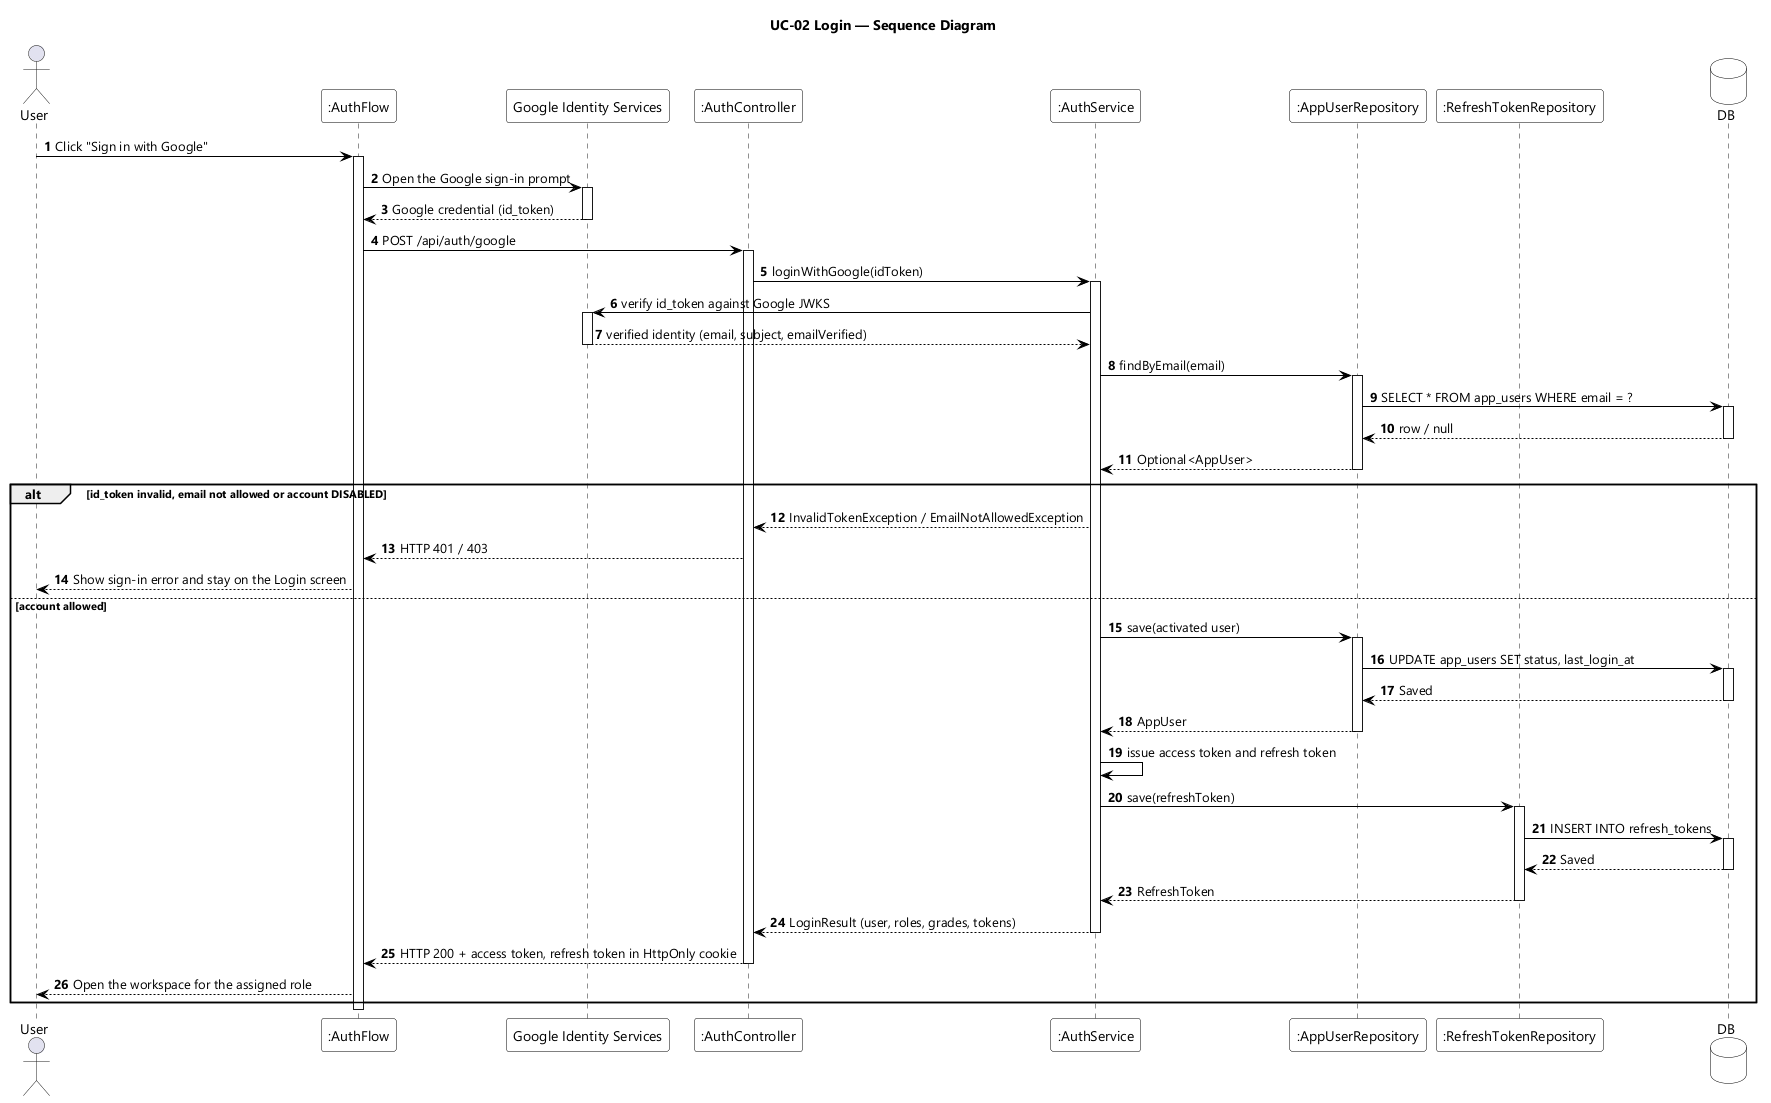

The diagram above was rendered by PlantUML. Its source (embedded in the PNG):
@startuml UC-02 Login - Sequence Diagram
skinparamlocked dpi 96
skinparam defaultFontName "Segoe UI"
skinparam shadowing false
skinparam ParticipantBackgroundColor #FFFFFF
skinparam ParticipantBorderColor #000000
skinparam DatabaseBackgroundColor #FFFFFF
skinparam DatabaseBorderColor #000000
skinparam ArrowColor #000000
skinparam sequenceMessageAlign left
title UC-02 Login — Sequence Diagram

actor User
participant ":AuthFlow" as UI
participant "Google Identity Services" as GIS
participant ":AuthController" as CTL
participant ":AuthService" as SVC
participant ":AppUserRepository" as USERS
participant ":RefreshTokenRepository" as TOKENS
database DB

autonumber
User -> UI : Click "Sign in with Google"
activate UI
UI -> GIS : Open the Google sign-in prompt
activate GIS
GIS --> UI : Google credential (id_token)
deactivate GIS
UI -> CTL : POST /api/auth/google
activate CTL
CTL -> SVC : loginWithGoogle(idToken)
activate SVC
SVC -> GIS : verify id_token against Google JWKS
activate GIS
GIS --> SVC : verified identity (email, subject, emailVerified)
deactivate GIS
SVC -> USERS : findByEmail(email)
activate USERS
USERS -> DB : SELECT * FROM app_users WHERE email = ?
activate DB
DB --> USERS : row / null
deactivate DB
USERS --> SVC : Optional<AppUser>
deactivate USERS

alt id_token invalid, email not allowed or account DISABLED
  SVC --> CTL : InvalidTokenException / EmailNotAllowedException
  CTL --> UI : HTTP 401 / 403
  UI --> User : Show sign-in error and stay on the Login screen
else account allowed
  SVC -> USERS : save(activated user)
  activate USERS
  USERS -> DB : UPDATE app_users SET status, last_login_at
  activate DB
  DB --> USERS : Saved
  deactivate DB
  USERS --> SVC : AppUser
  deactivate USERS
  SVC -> SVC : issue access token and refresh token
  SVC -> TOKENS : save(refreshToken)
  activate TOKENS
  TOKENS -> DB : INSERT INTO refresh_tokens
  activate DB
  DB --> TOKENS : Saved
  deactivate DB
  TOKENS --> SVC : RefreshToken
  deactivate TOKENS
  SVC --> CTL : LoginResult (user, roles, grades, tokens)
  deactivate SVC
  CTL --> UI : HTTP 200 + access token, refresh token in HttpOnly cookie
  deactivate CTL
  UI --> User : Open the workspace for the assigned role
end
deactivate UI
@enduml